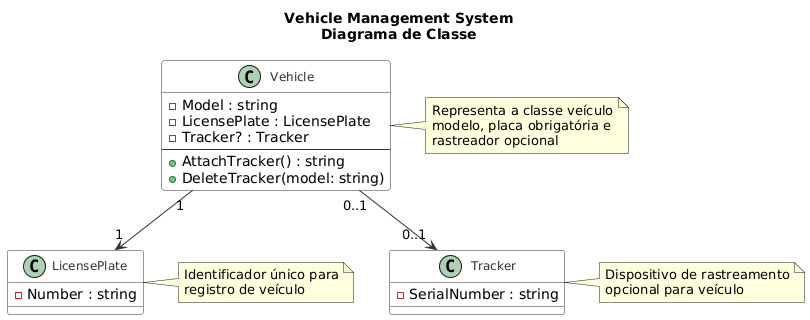

The diagram above was rendered by PlantUML. Its source (embedded in the PNG):
@startuml
skinparam {
  BackgroundColor White
  ArrowColor #333333
  BorderColor #333333
  ClassBackgroundColor #f8f8f8
  ClassBorderColor #333333
  ClassFontColor #333333
  ClassFontSize 12
  ClassFontName Arial
  Shadowing false
}

' Define classes with better formatting
class Vehicle {
  - Model : string
  - LicensePlate : LicensePlate
  - Tracker? : Tracker
  --
  + AttachTracker() : string
  + DeleteTracker(model: string)
}

class LicensePlate {
  - Number : string
}

class Tracker {
  - SerialNumber : string
}

' Relationships with better styling
Vehicle "1" --> "1" LicensePlate
Vehicle "0..1" --> "0..1" Tracker 

' Add notes or comments
note right of Vehicle
  Representa a classe veículo
  modelo, placa obrigatória e
  rastreador opcional
end note

note right of LicensePlate
  Identificador único para
  registro de veículo
end note

note right of Tracker
  Dispositivo de rastreamento
  opcional para veículo
end note

' Add title
title Vehicle Management System\nDiagrama de Classe
@enduml